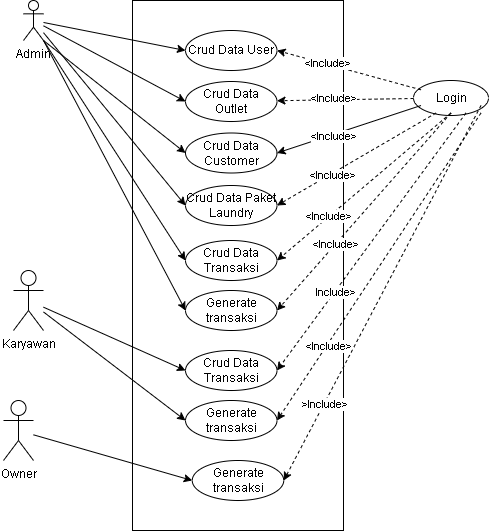

The diagram above was exported from draw.io. Its source (the exported page's mxGraphModel, read from the mxfile embedded in the PNG):
<mxGraphModel dx="880" dy="452" grid="1" gridSize="10" guides="1" tooltips="1" connect="1" arrows="1" fold="1" page="1" pageScale="1" pageWidth="827" pageHeight="1169" math="0" shadow="0">
  <root>
    <mxCell id="0" />
    <mxCell id="1" parent="0" />
    <mxCell id="2" value="Admin" style="shape=umlActor;verticalLabelPosition=bottom;verticalAlign=top;html=1;outlineConnect=0;" vertex="1" parent="1">
      <mxGeometry x="120" y="90" width="20" height="40" as="geometry" />
    </mxCell>
    <mxCell id="3" value="" style="whiteSpace=wrap;html=1;imageWidth=24;imageHeight=24;rounded=0;resizable=1;autosize=1;fixedWidth=0;resizeWidth=1;resizeHeight=1;" vertex="1" parent="1">
      <mxGeometry x="229" y="90" width="211" height="530" as="geometry" />
    </mxCell>
    <mxCell id="4" value="" style="group" vertex="1" connectable="0" parent="1">
      <mxGeometry x="510" y="170" width="75" height="35" as="geometry" />
    </mxCell>
    <mxCell id="5" value="" style="ellipse;whiteSpace=wrap;html=1;" vertex="1" parent="4">
      <mxGeometry width="75" height="35" as="geometry" />
    </mxCell>
    <mxCell id="6" value="Login" style="text;html=1;strokeColor=none;fillColor=none;align=center;verticalAlign=middle;whiteSpace=wrap;rounded=0;" vertex="1" parent="4">
      <mxGeometry x="7.5" y="2.5" width="60" height="30" as="geometry" />
    </mxCell>
    <mxCell id="7" value="&lt;font style=&quot;font-size: 12px;&quot;&gt;Crud Data User&lt;/font&gt;" style="ellipse;whiteSpace=wrap;html=1;" vertex="1" parent="1">
      <mxGeometry x="282" y="120" width="91.5" height="40" as="geometry" />
    </mxCell>
    <mxCell id="8" style="rounded=0;orthogonalLoop=1;jettySize=auto;html=1;entryX=0;entryY=0.5;entryDx=0;entryDy=0;horizontal=0;verticalAlign=top;" edge="1" source="2" target="7" parent="1">
      <mxGeometry relative="1" as="geometry" />
    </mxCell>
    <mxCell id="9" style="rounded=0;orthogonalLoop=1;jettySize=auto;html=1;entryX=1;entryY=0.5;entryDx=0;entryDy=0;dashed=1;" edge="1" source="6" target="7" parent="1">
      <mxGeometry relative="1" as="geometry" />
    </mxCell>
    <mxCell id="10" value="&amp;lt;Include&amp;gt;" style="edgeLabel;html=1;align=center;verticalAlign=middle;resizable=0;points=[];" vertex="1" connectable="0" parent="9">
      <mxGeometry x="0.302" y="-1" relative="1" as="geometry">
        <mxPoint x="-1" as="offset" />
      </mxGeometry>
    </mxCell>
    <mxCell id="11" value="&lt;font style=&quot;font-size: 12px;&quot;&gt;Crud Data Outlet&lt;/font&gt;" style="ellipse;whiteSpace=wrap;html=1;" vertex="1" parent="1">
      <mxGeometry x="282" y="171" width="91.5" height="40" as="geometry" />
    </mxCell>
    <mxCell id="12" style="rounded=0;orthogonalLoop=1;jettySize=auto;html=1;entryX=0;entryY=0.5;entryDx=0;entryDy=0;" edge="1" source="2" target="11" parent="1">
      <mxGeometry relative="1" as="geometry" />
    </mxCell>
    <mxCell id="13" style="rounded=0;orthogonalLoop=1;jettySize=auto;html=1;dashed=1;" edge="1" target="11" parent="1">
      <mxGeometry relative="1" as="geometry">
        <mxPoint x="510" y="188" as="sourcePoint" />
      </mxGeometry>
    </mxCell>
    <mxCell id="14" value="&amp;lt;Include&amp;gt;" style="edgeLabel;html=1;align=center;verticalAlign=middle;resizable=0;points=[];" vertex="1" connectable="0" parent="13">
      <mxGeometry x="0.1748" y="-2" relative="1" as="geometry">
        <mxPoint as="offset" />
      </mxGeometry>
    </mxCell>
    <mxCell id="15" value="&lt;font style=&quot;font-size: 12px;&quot;&gt;Crud Data Customer&lt;/font&gt;" style="ellipse;whiteSpace=wrap;html=1;" vertex="1" parent="1">
      <mxGeometry x="282" y="222.5" width="91.5" height="40" as="geometry" />
    </mxCell>
    <mxCell id="16" style="rounded=0;orthogonalLoop=1;jettySize=auto;html=1;exitX=1;exitY=1;exitDx=0;exitDy=0;exitPerimeter=0;entryX=0;entryY=0.5;entryDx=0;entryDy=0;" edge="1" source="2" target="15" parent="1">
      <mxGeometry relative="1" as="geometry" />
    </mxCell>
    <mxCell id="17" style="rounded=0;orthogonalLoop=1;jettySize=auto;html=1;exitX=0;exitY=0.75;exitDx=0;exitDy=0;entryX=1;entryY=0.5;entryDx=0;entryDy=0;endArrow=classic;endFill=1;" edge="1" source="6" target="15" parent="1">
      <mxGeometry relative="1" as="geometry" />
    </mxCell>
    <mxCell id="18" value="&amp;lt;Include&amp;gt;" style="edgeLabel;html=1;align=center;verticalAlign=middle;resizable=0;points=[];" vertex="1" connectable="0" parent="17">
      <mxGeometry x="0.2238" y="1" relative="1" as="geometry">
        <mxPoint as="offset" />
      </mxGeometry>
    </mxCell>
    <mxCell id="19" value="&lt;font style=&quot;font-size: 12px;&quot;&gt;Crud Data Paket Laundry&lt;/font&gt;" style="ellipse;whiteSpace=wrap;html=1;" vertex="1" parent="1">
      <mxGeometry x="282" y="275" width="91.5" height="40" as="geometry" />
    </mxCell>
    <mxCell id="20" style="rounded=0;orthogonalLoop=1;jettySize=auto;html=1;entryX=0;entryY=0.5;entryDx=0;entryDy=0;" edge="1" source="2" target="19" parent="1">
      <mxGeometry relative="1" as="geometry" />
    </mxCell>
    <mxCell id="21" style="rounded=0;orthogonalLoop=1;jettySize=auto;html=1;exitX=0.25;exitY=1;exitDx=0;exitDy=0;entryX=1;entryY=0.5;entryDx=0;entryDy=0;dashed=1;" edge="1" source="6" target="19" parent="1">
      <mxGeometry relative="1" as="geometry" />
    </mxCell>
    <mxCell id="22" value="&amp;lt;Include&amp;gt;" style="edgeLabel;html=1;align=center;verticalAlign=middle;resizable=0;points=[];" vertex="1" connectable="0" parent="21">
      <mxGeometry x="0.3107" y="1" relative="1" as="geometry">
        <mxPoint as="offset" />
      </mxGeometry>
    </mxCell>
    <mxCell id="23" value="&lt;font style=&quot;font-size: 12px;&quot;&gt;Crud Data Transaksi&lt;/font&gt;" style="ellipse;whiteSpace=wrap;html=1;" vertex="1" parent="1">
      <mxGeometry x="282" y="330" width="91.5" height="40" as="geometry" />
    </mxCell>
    <mxCell id="24" style="rounded=0;orthogonalLoop=1;jettySize=auto;html=1;entryX=0;entryY=0.5;entryDx=0;entryDy=0;exitX=1;exitY=1;exitDx=0;exitDy=0;exitPerimeter=0;" edge="1" source="2" target="23" parent="1">
      <mxGeometry relative="1" as="geometry" />
    </mxCell>
    <mxCell id="25" style="rounded=0;orthogonalLoop=1;jettySize=auto;html=1;exitX=0.5;exitY=1;exitDx=0;exitDy=0;entryX=1;entryY=0.5;entryDx=0;entryDy=0;dashed=1;" edge="1" source="6" target="23" parent="1">
      <mxGeometry relative="1" as="geometry" />
    </mxCell>
    <mxCell id="26" value="&amp;lt;Include&amp;gt;" style="edgeLabel;html=1;align=center;verticalAlign=middle;resizable=0;points=[];" vertex="1" connectable="0" parent="25">
      <mxGeometry x="0.402" y="-1" relative="1" as="geometry">
        <mxPoint as="offset" />
      </mxGeometry>
    </mxCell>
    <mxCell id="27" value="&lt;font style=&quot;font-size: 12px;&quot;&gt;Generate transaksi&lt;/font&gt;" style="ellipse;whiteSpace=wrap;html=1;" vertex="1" parent="1">
      <mxGeometry x="282" y="380" width="91.5" height="40" as="geometry" />
    </mxCell>
    <mxCell id="28" style="rounded=0;orthogonalLoop=1;jettySize=auto;html=1;exitX=1;exitY=1;exitDx=0;exitDy=0;exitPerimeter=0;entryX=0;entryY=0.5;entryDx=0;entryDy=0;" edge="1" source="2" target="27" parent="1">
      <mxGeometry relative="1" as="geometry" />
    </mxCell>
    <mxCell id="29" style="rounded=0;orthogonalLoop=1;jettySize=auto;html=1;exitX=0.5;exitY=1;exitDx=0;exitDy=0;entryX=1;entryY=0.5;entryDx=0;entryDy=0;dashed=1;" edge="1" source="6" target="27" parent="1">
      <mxGeometry relative="1" as="geometry" />
    </mxCell>
    <mxCell id="30" value="&amp;lt;Include&amp;gt;" style="edgeLabel;html=1;align=center;verticalAlign=middle;resizable=0;points=[];" vertex="1" connectable="0" parent="29">
      <mxGeometry x="0.3408" relative="1" as="geometry">
        <mxPoint y="-1" as="offset" />
      </mxGeometry>
    </mxCell>
    <mxCell id="31" style="rounded=0;orthogonalLoop=1;jettySize=auto;html=1;entryX=0;entryY=0.5;entryDx=0;entryDy=0;" edge="1" source="32" target="33" parent="1">
      <mxGeometry relative="1" as="geometry" />
    </mxCell>
    <mxCell id="32" value="Karyawan" style="shape=umlActor;verticalLabelPosition=bottom;verticalAlign=top;html=1;outlineConnect=0;" vertex="1" parent="1">
      <mxGeometry x="110" y="360" width="30" height="60" as="geometry" />
    </mxCell>
    <mxCell id="33" value="&lt;font style=&quot;font-size: 12px;&quot;&gt;Crud Data Transaksi&lt;/font&gt;" style="ellipse;whiteSpace=wrap;html=1;" vertex="1" parent="1">
      <mxGeometry x="282" y="440" width="91.5" height="40" as="geometry" />
    </mxCell>
    <mxCell id="34" style="rounded=0;orthogonalLoop=1;jettySize=auto;html=1;exitX=0.75;exitY=1;exitDx=0;exitDy=0;entryX=1;entryY=0.5;entryDx=0;entryDy=0;dashed=1;" edge="1" source="6" target="33" parent="1">
      <mxGeometry relative="1" as="geometry" />
    </mxCell>
    <mxCell id="35" value="Include&amp;gt;" style="edgeLabel;html=1;align=center;verticalAlign=middle;resizable=0;points=[];" vertex="1" connectable="0" parent="34">
      <mxGeometry x="0.3887" relative="1" as="geometry">
        <mxPoint as="offset" />
      </mxGeometry>
    </mxCell>
    <mxCell id="36" value="Generate transaksi" style="ellipse;whiteSpace=wrap;html=1;" vertex="1" parent="1">
      <mxGeometry x="282" y="490" width="91.5" height="40" as="geometry" />
    </mxCell>
    <mxCell id="37" style="rounded=0;orthogonalLoop=1;jettySize=auto;html=1;entryX=0;entryY=0.5;entryDx=0;entryDy=0;" edge="1" source="32" target="36" parent="1">
      <mxGeometry relative="1" as="geometry" />
    </mxCell>
    <mxCell id="38" style="rounded=0;orthogonalLoop=1;jettySize=auto;html=1;exitX=1;exitY=1;exitDx=0;exitDy=0;entryX=1;entryY=0.5;entryDx=0;entryDy=0;dashed=1;" edge="1" source="6" target="36" parent="1">
      <mxGeometry relative="1" as="geometry" />
    </mxCell>
    <mxCell id="39" value="&amp;lt;Include&amp;gt;" style="edgeLabel;html=1;align=center;verticalAlign=middle;resizable=0;points=[];" vertex="1" connectable="0" parent="38">
      <mxGeometry x="0.5145" y="1" relative="1" as="geometry">
        <mxPoint as="offset" />
      </mxGeometry>
    </mxCell>
    <mxCell id="40" value="Owner" style="shape=umlActor;verticalLabelPosition=bottom;verticalAlign=top;html=1;outlineConnect=0;" vertex="1" parent="1">
      <mxGeometry x="100" y="490" width="30" height="60" as="geometry" />
    </mxCell>
    <mxCell id="41" value="Generate transaksi" style="ellipse;whiteSpace=wrap;html=1;" vertex="1" parent="1">
      <mxGeometry x="288.75" y="550" width="91.5" height="40" as="geometry" />
    </mxCell>
    <mxCell id="42" style="rounded=0;orthogonalLoop=1;jettySize=auto;html=1;entryX=0;entryY=0.5;entryDx=0;entryDy=0;" edge="1" source="40" target="41" parent="1">
      <mxGeometry relative="1" as="geometry" />
    </mxCell>
    <mxCell id="43" style="rounded=0;orthogonalLoop=1;jettySize=auto;html=1;exitX=1;exitY=0.75;exitDx=0;exitDy=0;entryX=1;entryY=0.5;entryDx=0;entryDy=0;endArrow=classic;endFill=1;dashed=1;" edge="1" source="6" target="41" parent="1">
      <mxGeometry relative="1" as="geometry" />
    </mxCell>
    <mxCell id="44" value="&amp;gt;Include&amp;gt;" style="edgeLabel;html=1;align=center;verticalAlign=middle;resizable=0;points=[];" vertex="1" connectable="0" parent="43">
      <mxGeometry x="0.5888" relative="1" as="geometry">
        <mxPoint as="offset" />
      </mxGeometry>
    </mxCell>
  </root>
</mxGraphModel>